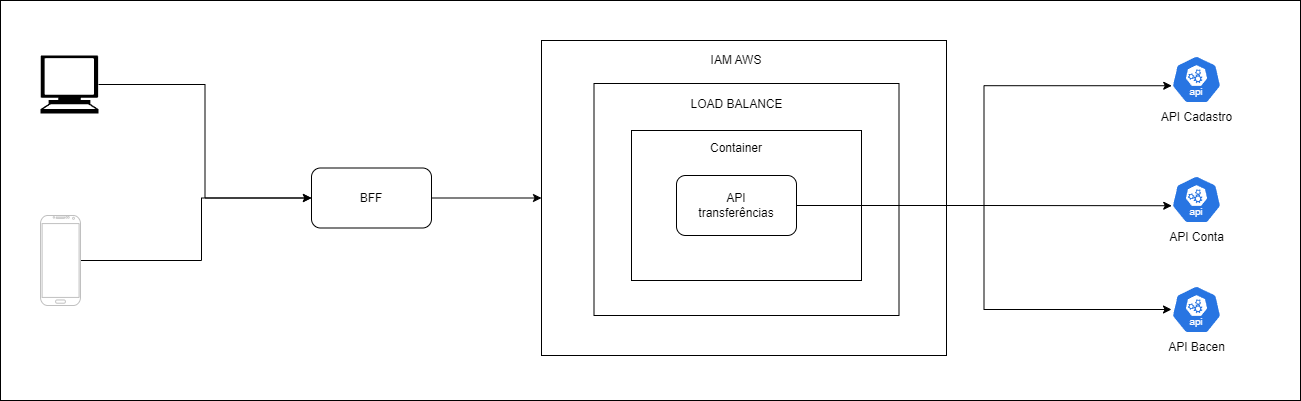

The diagram above was exported from draw.io. Its source (the exported page's mxGraphModel, read from the mxfile embedded in the PNG):
<mxGraphModel dx="2924" dy="1846" grid="1" gridSize="10" guides="1" tooltips="1" connect="1" arrows="1" fold="1" page="1" pageScale="1" pageWidth="850" pageHeight="1100" math="0" shadow="0">
  <root>
    <mxCell id="0" />
    <mxCell id="1" parent="0" />
    <mxCell id="-EHrNR7An11yIpbJ0k60-26" value="" style="rounded=0;whiteSpace=wrap;html=1;" vertex="1" parent="1">
      <mxGeometry x="-380" y="-50" width="1300" height="400" as="geometry" />
    </mxCell>
    <mxCell id="-EHrNR7An11yIpbJ0k60-20" value="" style="rounded=0;whiteSpace=wrap;html=1;" vertex="1" parent="1">
      <mxGeometry x="161" y="-10" width="405" height="315" as="geometry" />
    </mxCell>
    <mxCell id="-EHrNR7An11yIpbJ0k60-16" value="" style="rounded=0;whiteSpace=wrap;html=1;" vertex="1" parent="1">
      <mxGeometry x="213.5" y="33" width="305" height="232" as="geometry" />
    </mxCell>
    <mxCell id="-EHrNR7An11yIpbJ0k60-14" value="" style="rounded=0;whiteSpace=wrap;html=1;" vertex="1" parent="1">
      <mxGeometry x="251" y="80" width="230" height="150" as="geometry" />
    </mxCell>
    <mxCell id="-EHrNR7An11yIpbJ0k60-23" style="edgeStyle=orthogonalEdgeStyle;rounded=0;orthogonalLoop=1;jettySize=auto;html=1;entryX=0;entryY=0.5;entryDx=0;entryDy=0;" edge="1" parent="1" source="-EHrNR7An11yIpbJ0k60-1" target="-EHrNR7An11yIpbJ0k60-18">
      <mxGeometry relative="1" as="geometry" />
    </mxCell>
    <mxCell id="-EHrNR7An11yIpbJ0k60-1" value="" style="shape=mxgraph.signs.tech.computer;html=1;pointerEvents=1;fillColor=#000000;strokeColor=none;verticalLabelPosition=bottom;verticalAlign=top;align=center;" vertex="1" parent="1">
      <mxGeometry x="-340" y="5" width="58" height="58" as="geometry" />
    </mxCell>
    <mxCell id="-EHrNR7An11yIpbJ0k60-24" style="edgeStyle=orthogonalEdgeStyle;rounded=0;orthogonalLoop=1;jettySize=auto;html=1;entryX=0;entryY=0.5;entryDx=0;entryDy=0;" edge="1" parent="1" source="-EHrNR7An11yIpbJ0k60-2" target="-EHrNR7An11yIpbJ0k60-18">
      <mxGeometry relative="1" as="geometry">
        <Array as="points">
          <mxPoint x="-179" y="210" />
          <mxPoint x="-179" y="148" />
        </Array>
      </mxGeometry>
    </mxCell>
    <mxCell id="-EHrNR7An11yIpbJ0k60-2" value="" style="verticalLabelPosition=bottom;verticalAlign=top;html=1;shadow=0;dashed=0;strokeWidth=1;shape=mxgraph.android.phone2;strokeColor=#c0c0c0;" vertex="1" parent="1">
      <mxGeometry x="-340" y="165" width="40" height="90" as="geometry" />
    </mxCell>
    <mxCell id="-EHrNR7An11yIpbJ0k60-8" style="edgeStyle=orthogonalEdgeStyle;rounded=0;orthogonalLoop=1;jettySize=auto;html=1;entryX=0.005;entryY=0.63;entryDx=0;entryDy=0;entryPerimeter=0;" edge="1" parent="1" source="-EHrNR7An11yIpbJ0k60-7" target="-EHrNR7An11yIpbJ0k60-12">
      <mxGeometry relative="1" as="geometry">
        <mxPoint x="611" y="155" as="targetPoint" />
      </mxGeometry>
    </mxCell>
    <mxCell id="-EHrNR7An11yIpbJ0k60-9" style="edgeStyle=orthogonalEdgeStyle;rounded=0;orthogonalLoop=1;jettySize=auto;html=1;entryX=0.005;entryY=0.63;entryDx=0;entryDy=0;entryPerimeter=0;" edge="1" parent="1" source="-EHrNR7An11yIpbJ0k60-7" target="-EHrNR7An11yIpbJ0k60-11">
      <mxGeometry relative="1" as="geometry">
        <mxPoint x="521" y="25" as="targetPoint" />
      </mxGeometry>
    </mxCell>
    <mxCell id="-EHrNR7An11yIpbJ0k60-10" style="edgeStyle=orthogonalEdgeStyle;rounded=0;orthogonalLoop=1;jettySize=auto;html=1;entryX=0;entryY=0.5;entryDx=0;entryDy=0;entryPerimeter=0;" edge="1" parent="1" source="-EHrNR7An11yIpbJ0k60-7" target="-EHrNR7An11yIpbJ0k60-13">
      <mxGeometry relative="1" as="geometry">
        <mxPoint x="521" y="285" as="targetPoint" />
      </mxGeometry>
    </mxCell>
    <mxCell id="-EHrNR7An11yIpbJ0k60-7" value="API&lt;div&gt;transferências&lt;/div&gt;" style="rounded=1;whiteSpace=wrap;html=1;" vertex="1" parent="1">
      <mxGeometry x="296" y="125" width="120" height="60" as="geometry" />
    </mxCell>
    <mxCell id="-EHrNR7An11yIpbJ0k60-11" value="API Cadastro&lt;div&gt;&lt;br&gt;&lt;/div&gt;" style="aspect=fixed;sketch=0;html=1;dashed=0;whitespace=wrap;verticalLabelPosition=bottom;verticalAlign=top;fillColor=#2875E2;strokeColor=#ffffff;points=[[0.005,0.63,0],[0.1,0.2,0],[0.9,0.2,0],[0.5,0,0],[0.995,0.63,0],[0.72,0.99,0],[0.5,1,0],[0.28,0.99,0]];shape=mxgraph.kubernetes.icon2;kubernetesLabel=1;prIcon=api" vertex="1" parent="1">
      <mxGeometry x="791" y="5" width="50" height="48" as="geometry" />
    </mxCell>
    <mxCell id="-EHrNR7An11yIpbJ0k60-12" value="API Conta&lt;div&gt;&lt;br&gt;&lt;/div&gt;" style="aspect=fixed;sketch=0;html=1;dashed=0;whitespace=wrap;verticalLabelPosition=bottom;verticalAlign=top;fillColor=#2875E2;strokeColor=#ffffff;points=[[0.005,0.63,0],[0.1,0.2,0],[0.9,0.2,0],[0.5,0,0],[0.995,0.63,0],[0.72,0.99,0],[0.5,1,0],[0.28,0.99,0]];shape=mxgraph.kubernetes.icon2;kubernetesLabel=1;prIcon=api" vertex="1" parent="1">
      <mxGeometry x="791" y="125" width="50" height="48" as="geometry" />
    </mxCell>
    <mxCell id="-EHrNR7An11yIpbJ0k60-13" value="API Bacen&lt;div&gt;&lt;br&gt;&lt;/div&gt;" style="aspect=fixed;sketch=0;html=1;dashed=0;whitespace=wrap;verticalLabelPosition=bottom;verticalAlign=top;fillColor=#2875E2;strokeColor=#ffffff;points=[[0.005,0.63,0],[0.1,0.2,0],[0.9,0.2,0],[0.5,0,0],[0.995,0.63,0],[0.72,0.99,0],[0.5,1,0],[0.28,0.99,0]];shape=mxgraph.kubernetes.icon2;kubernetesLabel=1;prIcon=api" vertex="1" parent="1">
      <mxGeometry x="791" y="235" width="50" height="48" as="geometry" />
    </mxCell>
    <mxCell id="-EHrNR7An11yIpbJ0k60-15" value="Container" style="text;html=1;align=center;verticalAlign=middle;whiteSpace=wrap;rounded=0;" vertex="1" parent="1">
      <mxGeometry x="326" y="83" width="60" height="30" as="geometry" />
    </mxCell>
    <mxCell id="-EHrNR7An11yIpbJ0k60-17" value="LOAD BALANCE" style="text;html=1;align=center;verticalAlign=middle;whiteSpace=wrap;rounded=0;" vertex="1" parent="1">
      <mxGeometry x="308.5" y="39" width="95" height="30" as="geometry" />
    </mxCell>
    <mxCell id="-EHrNR7An11yIpbJ0k60-25" style="edgeStyle=orthogonalEdgeStyle;rounded=0;orthogonalLoop=1;jettySize=auto;html=1;" edge="1" parent="1" source="-EHrNR7An11yIpbJ0k60-18" target="-EHrNR7An11yIpbJ0k60-20">
      <mxGeometry relative="1" as="geometry" />
    </mxCell>
    <mxCell id="-EHrNR7An11yIpbJ0k60-18" value="BFF" style="rounded=1;whiteSpace=wrap;html=1;" vertex="1" parent="1">
      <mxGeometry x="-69" y="117.5" width="120" height="60" as="geometry" />
    </mxCell>
    <mxCell id="-EHrNR7An11yIpbJ0k60-22" value="IAM AWS" style="text;html=1;align=center;verticalAlign=middle;whiteSpace=wrap;rounded=0;" vertex="1" parent="1">
      <mxGeometry x="326" y="-5" width="60" height="30" as="geometry" />
    </mxCell>
  </root>
</mxGraphModel>